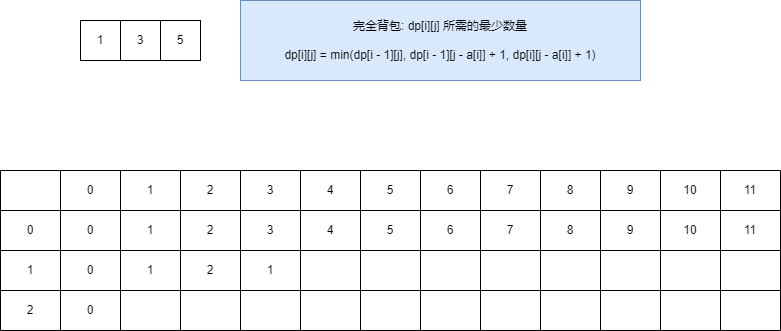

The diagram above was exported from draw.io. Its source (the exported page's mxGraphModel, read from the mxfile embedded in the PNG):
<mxGraphModel dx="1434" dy="746" grid="1" gridSize="10" guides="1" tooltips="1" connect="1" arrows="1" fold="1" page="1" pageScale="1" pageWidth="827" pageHeight="1169" math="0" shadow="0">
  <root>
    <mxCell id="0" />
    <mxCell id="1" parent="0" />
    <mxCell id="lUyN9R96oo9Fbbd1oxF6-1" value="1" style="rounded=0;whiteSpace=wrap;html=1;" vertex="1" parent="1">
      <mxGeometry x="160" y="160" width="40" height="40" as="geometry" />
    </mxCell>
    <mxCell id="lUyN9R96oo9Fbbd1oxF6-2" value="5" style="rounded=0;whiteSpace=wrap;html=1;" vertex="1" parent="1">
      <mxGeometry x="240" y="160" width="40" height="40" as="geometry" />
    </mxCell>
    <mxCell id="lUyN9R96oo9Fbbd1oxF6-3" value="3" style="rounded=0;whiteSpace=wrap;html=1;" vertex="1" parent="1">
      <mxGeometry x="200" y="160" width="40" height="40" as="geometry" />
    </mxCell>
    <mxCell id="lUyN9R96oo9Fbbd1oxF6-4" value="完全背包: dp[i][j] 所需的最少数量&lt;div&gt;&lt;br&gt;&lt;/div&gt;&lt;div&gt;dp[i][j] = min(dp[i - 1][j], dp[i - 1][j - a[i]] + 1, dp[i][j - a[i]] + 1)&lt;/div&gt;" style="text;html=1;align=center;verticalAlign=middle;whiteSpace=wrap;rounded=0;fillColor=#dae8fc;strokeColor=#6c8ebf;" vertex="1" parent="1">
      <mxGeometry x="320" y="140" width="400" height="80" as="geometry" />
    </mxCell>
    <mxCell id="lUyN9R96oo9Fbbd1oxF6-6" value="" style="shape=table;startSize=0;container=1;collapsible=0;childLayout=tableLayout;" vertex="1" parent="1">
      <mxGeometry x="80" y="310" width="780" height="160" as="geometry" />
    </mxCell>
    <mxCell id="lUyN9R96oo9Fbbd1oxF6-7" value="" style="shape=tableRow;horizontal=0;startSize=0;swimlaneHead=0;swimlaneBody=0;strokeColor=inherit;top=0;left=0;bottom=0;right=0;collapsible=0;dropTarget=0;fillColor=none;points=[[0,0.5],[1,0.5]];portConstraint=eastwest;" vertex="1" parent="lUyN9R96oo9Fbbd1oxF6-6">
      <mxGeometry width="780" height="40" as="geometry" />
    </mxCell>
    <mxCell id="lUyN9R96oo9Fbbd1oxF6-8" value="" style="shape=partialRectangle;html=1;whiteSpace=wrap;connectable=0;strokeColor=inherit;overflow=hidden;fillColor=none;top=0;left=0;bottom=0;right=0;pointerEvents=1;" vertex="1" parent="lUyN9R96oo9Fbbd1oxF6-7">
      <mxGeometry width="60" height="40" as="geometry">
        <mxRectangle width="60" height="40" as="alternateBounds" />
      </mxGeometry>
    </mxCell>
    <mxCell id="lUyN9R96oo9Fbbd1oxF6-9" value="0" style="shape=partialRectangle;html=1;whiteSpace=wrap;connectable=0;strokeColor=inherit;overflow=hidden;fillColor=none;top=0;left=0;bottom=0;right=0;pointerEvents=1;" vertex="1" parent="lUyN9R96oo9Fbbd1oxF6-7">
      <mxGeometry x="60" width="60" height="40" as="geometry">
        <mxRectangle width="60" height="40" as="alternateBounds" />
      </mxGeometry>
    </mxCell>
    <mxCell id="lUyN9R96oo9Fbbd1oxF6-10" value="1" style="shape=partialRectangle;html=1;whiteSpace=wrap;connectable=0;strokeColor=inherit;overflow=hidden;fillColor=none;top=0;left=0;bottom=0;right=0;pointerEvents=1;" vertex="1" parent="lUyN9R96oo9Fbbd1oxF6-7">
      <mxGeometry x="120" width="60" height="40" as="geometry">
        <mxRectangle width="60" height="40" as="alternateBounds" />
      </mxGeometry>
    </mxCell>
    <mxCell id="lUyN9R96oo9Fbbd1oxF6-11" value="2" style="shape=partialRectangle;html=1;whiteSpace=wrap;connectable=0;strokeColor=inherit;overflow=hidden;fillColor=none;top=0;left=0;bottom=0;right=0;pointerEvents=1;" vertex="1" parent="lUyN9R96oo9Fbbd1oxF6-7">
      <mxGeometry x="180" width="60" height="40" as="geometry">
        <mxRectangle width="60" height="40" as="alternateBounds" />
      </mxGeometry>
    </mxCell>
    <mxCell id="lUyN9R96oo9Fbbd1oxF6-12" value="3" style="shape=partialRectangle;html=1;whiteSpace=wrap;connectable=0;strokeColor=inherit;overflow=hidden;fillColor=none;top=0;left=0;bottom=0;right=0;pointerEvents=1;" vertex="1" parent="lUyN9R96oo9Fbbd1oxF6-7">
      <mxGeometry x="240" width="60" height="40" as="geometry">
        <mxRectangle width="60" height="40" as="alternateBounds" />
      </mxGeometry>
    </mxCell>
    <mxCell id="lUyN9R96oo9Fbbd1oxF6-13" value="4" style="shape=partialRectangle;html=1;whiteSpace=wrap;connectable=0;strokeColor=inherit;overflow=hidden;fillColor=none;top=0;left=0;bottom=0;right=0;pointerEvents=1;" vertex="1" parent="lUyN9R96oo9Fbbd1oxF6-7">
      <mxGeometry x="300" width="60" height="40" as="geometry">
        <mxRectangle width="60" height="40" as="alternateBounds" />
      </mxGeometry>
    </mxCell>
    <mxCell id="lUyN9R96oo9Fbbd1oxF6-14" value="5" style="shape=partialRectangle;html=1;whiteSpace=wrap;connectable=0;strokeColor=inherit;overflow=hidden;fillColor=none;top=0;left=0;bottom=0;right=0;pointerEvents=1;" vertex="1" parent="lUyN9R96oo9Fbbd1oxF6-7">
      <mxGeometry x="360" width="60" height="40" as="geometry">
        <mxRectangle width="60" height="40" as="alternateBounds" />
      </mxGeometry>
    </mxCell>
    <mxCell id="lUyN9R96oo9Fbbd1oxF6-15" value="6" style="shape=partialRectangle;html=1;whiteSpace=wrap;connectable=0;strokeColor=inherit;overflow=hidden;fillColor=none;top=0;left=0;bottom=0;right=0;pointerEvents=1;" vertex="1" parent="lUyN9R96oo9Fbbd1oxF6-7">
      <mxGeometry x="420" width="60" height="40" as="geometry">
        <mxRectangle width="60" height="40" as="alternateBounds" />
      </mxGeometry>
    </mxCell>
    <mxCell id="lUyN9R96oo9Fbbd1oxF6-16" value="7" style="shape=partialRectangle;html=1;whiteSpace=wrap;connectable=0;strokeColor=inherit;overflow=hidden;fillColor=none;top=0;left=0;bottom=0;right=0;pointerEvents=1;" vertex="1" parent="lUyN9R96oo9Fbbd1oxF6-7">
      <mxGeometry x="480" width="60" height="40" as="geometry">
        <mxRectangle width="60" height="40" as="alternateBounds" />
      </mxGeometry>
    </mxCell>
    <mxCell id="lUyN9R96oo9Fbbd1oxF6-17" value="8" style="shape=partialRectangle;html=1;whiteSpace=wrap;connectable=0;strokeColor=inherit;overflow=hidden;fillColor=none;top=0;left=0;bottom=0;right=0;pointerEvents=1;" vertex="1" parent="lUyN9R96oo9Fbbd1oxF6-7">
      <mxGeometry x="540" width="60" height="40" as="geometry">
        <mxRectangle width="60" height="40" as="alternateBounds" />
      </mxGeometry>
    </mxCell>
    <mxCell id="lUyN9R96oo9Fbbd1oxF6-18" value="9" style="shape=partialRectangle;html=1;whiteSpace=wrap;connectable=0;strokeColor=inherit;overflow=hidden;fillColor=none;top=0;left=0;bottom=0;right=0;pointerEvents=1;" vertex="1" parent="lUyN9R96oo9Fbbd1oxF6-7">
      <mxGeometry x="600" width="60" height="40" as="geometry">
        <mxRectangle width="60" height="40" as="alternateBounds" />
      </mxGeometry>
    </mxCell>
    <mxCell id="lUyN9R96oo9Fbbd1oxF6-19" value="10" style="shape=partialRectangle;html=1;whiteSpace=wrap;connectable=0;strokeColor=inherit;overflow=hidden;fillColor=none;top=0;left=0;bottom=0;right=0;pointerEvents=1;" vertex="1" parent="lUyN9R96oo9Fbbd1oxF6-7">
      <mxGeometry x="660" width="60" height="40" as="geometry">
        <mxRectangle width="60" height="40" as="alternateBounds" />
      </mxGeometry>
    </mxCell>
    <mxCell id="lUyN9R96oo9Fbbd1oxF6-59" value="11" style="shape=partialRectangle;html=1;whiteSpace=wrap;connectable=0;strokeColor=inherit;overflow=hidden;fillColor=none;top=0;left=0;bottom=0;right=0;pointerEvents=1;" vertex="1" parent="lUyN9R96oo9Fbbd1oxF6-7">
      <mxGeometry x="720" width="60" height="40" as="geometry">
        <mxRectangle width="60" height="40" as="alternateBounds" />
      </mxGeometry>
    </mxCell>
    <mxCell id="lUyN9R96oo9Fbbd1oxF6-20" value="" style="shape=tableRow;horizontal=0;startSize=0;swimlaneHead=0;swimlaneBody=0;strokeColor=inherit;top=0;left=0;bottom=0;right=0;collapsible=0;dropTarget=0;fillColor=none;points=[[0,0.5],[1,0.5]];portConstraint=eastwest;" vertex="1" parent="lUyN9R96oo9Fbbd1oxF6-6">
      <mxGeometry y="40" width="780" height="40" as="geometry" />
    </mxCell>
    <mxCell id="lUyN9R96oo9Fbbd1oxF6-21" value="0" style="shape=partialRectangle;html=1;whiteSpace=wrap;connectable=0;strokeColor=inherit;overflow=hidden;fillColor=none;top=0;left=0;bottom=0;right=0;pointerEvents=1;" vertex="1" parent="lUyN9R96oo9Fbbd1oxF6-20">
      <mxGeometry width="60" height="40" as="geometry">
        <mxRectangle width="60" height="40" as="alternateBounds" />
      </mxGeometry>
    </mxCell>
    <mxCell id="lUyN9R96oo9Fbbd1oxF6-22" value="0" style="shape=partialRectangle;html=1;whiteSpace=wrap;connectable=0;strokeColor=inherit;overflow=hidden;fillColor=none;top=0;left=0;bottom=0;right=0;pointerEvents=1;" vertex="1" parent="lUyN9R96oo9Fbbd1oxF6-20">
      <mxGeometry x="60" width="60" height="40" as="geometry">
        <mxRectangle width="60" height="40" as="alternateBounds" />
      </mxGeometry>
    </mxCell>
    <mxCell id="lUyN9R96oo9Fbbd1oxF6-23" value="1" style="shape=partialRectangle;html=1;whiteSpace=wrap;connectable=0;strokeColor=inherit;overflow=hidden;fillColor=none;top=0;left=0;bottom=0;right=0;pointerEvents=1;" vertex="1" parent="lUyN9R96oo9Fbbd1oxF6-20">
      <mxGeometry x="120" width="60" height="40" as="geometry">
        <mxRectangle width="60" height="40" as="alternateBounds" />
      </mxGeometry>
    </mxCell>
    <mxCell id="lUyN9R96oo9Fbbd1oxF6-24" value="2" style="shape=partialRectangle;html=1;whiteSpace=wrap;connectable=0;strokeColor=inherit;overflow=hidden;fillColor=none;top=0;left=0;bottom=0;right=0;pointerEvents=1;" vertex="1" parent="lUyN9R96oo9Fbbd1oxF6-20">
      <mxGeometry x="180" width="60" height="40" as="geometry">
        <mxRectangle width="60" height="40" as="alternateBounds" />
      </mxGeometry>
    </mxCell>
    <mxCell id="lUyN9R96oo9Fbbd1oxF6-25" value="3" style="shape=partialRectangle;html=1;whiteSpace=wrap;connectable=0;strokeColor=inherit;overflow=hidden;fillColor=none;top=0;left=0;bottom=0;right=0;pointerEvents=1;" vertex="1" parent="lUyN9R96oo9Fbbd1oxF6-20">
      <mxGeometry x="240" width="60" height="40" as="geometry">
        <mxRectangle width="60" height="40" as="alternateBounds" />
      </mxGeometry>
    </mxCell>
    <mxCell id="lUyN9R96oo9Fbbd1oxF6-26" value="4" style="shape=partialRectangle;html=1;whiteSpace=wrap;connectable=0;strokeColor=inherit;overflow=hidden;fillColor=none;top=0;left=0;bottom=0;right=0;pointerEvents=1;" vertex="1" parent="lUyN9R96oo9Fbbd1oxF6-20">
      <mxGeometry x="300" width="60" height="40" as="geometry">
        <mxRectangle width="60" height="40" as="alternateBounds" />
      </mxGeometry>
    </mxCell>
    <mxCell id="lUyN9R96oo9Fbbd1oxF6-27" value="5" style="shape=partialRectangle;html=1;whiteSpace=wrap;connectable=0;strokeColor=inherit;overflow=hidden;fillColor=none;top=0;left=0;bottom=0;right=0;pointerEvents=1;" vertex="1" parent="lUyN9R96oo9Fbbd1oxF6-20">
      <mxGeometry x="360" width="60" height="40" as="geometry">
        <mxRectangle width="60" height="40" as="alternateBounds" />
      </mxGeometry>
    </mxCell>
    <mxCell id="lUyN9R96oo9Fbbd1oxF6-28" value="6" style="shape=partialRectangle;html=1;whiteSpace=wrap;connectable=0;strokeColor=inherit;overflow=hidden;fillColor=none;top=0;left=0;bottom=0;right=0;pointerEvents=1;" vertex="1" parent="lUyN9R96oo9Fbbd1oxF6-20">
      <mxGeometry x="420" width="60" height="40" as="geometry">
        <mxRectangle width="60" height="40" as="alternateBounds" />
      </mxGeometry>
    </mxCell>
    <mxCell id="lUyN9R96oo9Fbbd1oxF6-29" value="7" style="shape=partialRectangle;html=1;whiteSpace=wrap;connectable=0;strokeColor=inherit;overflow=hidden;fillColor=none;top=0;left=0;bottom=0;right=0;pointerEvents=1;" vertex="1" parent="lUyN9R96oo9Fbbd1oxF6-20">
      <mxGeometry x="480" width="60" height="40" as="geometry">
        <mxRectangle width="60" height="40" as="alternateBounds" />
      </mxGeometry>
    </mxCell>
    <mxCell id="lUyN9R96oo9Fbbd1oxF6-30" value="8" style="shape=partialRectangle;html=1;whiteSpace=wrap;connectable=0;strokeColor=inherit;overflow=hidden;fillColor=none;top=0;left=0;bottom=0;right=0;pointerEvents=1;" vertex="1" parent="lUyN9R96oo9Fbbd1oxF6-20">
      <mxGeometry x="540" width="60" height="40" as="geometry">
        <mxRectangle width="60" height="40" as="alternateBounds" />
      </mxGeometry>
    </mxCell>
    <mxCell id="lUyN9R96oo9Fbbd1oxF6-31" value="9" style="shape=partialRectangle;html=1;whiteSpace=wrap;connectable=0;strokeColor=inherit;overflow=hidden;fillColor=none;top=0;left=0;bottom=0;right=0;pointerEvents=1;" vertex="1" parent="lUyN9R96oo9Fbbd1oxF6-20">
      <mxGeometry x="600" width="60" height="40" as="geometry">
        <mxRectangle width="60" height="40" as="alternateBounds" />
      </mxGeometry>
    </mxCell>
    <mxCell id="lUyN9R96oo9Fbbd1oxF6-32" value="10" style="shape=partialRectangle;html=1;whiteSpace=wrap;connectable=0;strokeColor=inherit;overflow=hidden;fillColor=none;top=0;left=0;bottom=0;right=0;pointerEvents=1;" vertex="1" parent="lUyN9R96oo9Fbbd1oxF6-20">
      <mxGeometry x="660" width="60" height="40" as="geometry">
        <mxRectangle width="60" height="40" as="alternateBounds" />
      </mxGeometry>
    </mxCell>
    <mxCell id="lUyN9R96oo9Fbbd1oxF6-60" value="11" style="shape=partialRectangle;html=1;whiteSpace=wrap;connectable=0;strokeColor=inherit;overflow=hidden;fillColor=none;top=0;left=0;bottom=0;right=0;pointerEvents=1;" vertex="1" parent="lUyN9R96oo9Fbbd1oxF6-20">
      <mxGeometry x="720" width="60" height="40" as="geometry">
        <mxRectangle width="60" height="40" as="alternateBounds" />
      </mxGeometry>
    </mxCell>
    <mxCell id="lUyN9R96oo9Fbbd1oxF6-33" value="" style="shape=tableRow;horizontal=0;startSize=0;swimlaneHead=0;swimlaneBody=0;strokeColor=inherit;top=0;left=0;bottom=0;right=0;collapsible=0;dropTarget=0;fillColor=none;points=[[0,0.5],[1,0.5]];portConstraint=eastwest;" vertex="1" parent="lUyN9R96oo9Fbbd1oxF6-6">
      <mxGeometry y="80" width="780" height="40" as="geometry" />
    </mxCell>
    <mxCell id="lUyN9R96oo9Fbbd1oxF6-34" value="1" style="shape=partialRectangle;html=1;whiteSpace=wrap;connectable=0;strokeColor=inherit;overflow=hidden;fillColor=none;top=0;left=0;bottom=0;right=0;pointerEvents=1;" vertex="1" parent="lUyN9R96oo9Fbbd1oxF6-33">
      <mxGeometry width="60" height="40" as="geometry">
        <mxRectangle width="60" height="40" as="alternateBounds" />
      </mxGeometry>
    </mxCell>
    <mxCell id="lUyN9R96oo9Fbbd1oxF6-35" value="0" style="shape=partialRectangle;html=1;whiteSpace=wrap;connectable=0;strokeColor=inherit;overflow=hidden;fillColor=none;top=0;left=0;bottom=0;right=0;pointerEvents=1;" vertex="1" parent="lUyN9R96oo9Fbbd1oxF6-33">
      <mxGeometry x="60" width="60" height="40" as="geometry">
        <mxRectangle width="60" height="40" as="alternateBounds" />
      </mxGeometry>
    </mxCell>
    <mxCell id="lUyN9R96oo9Fbbd1oxF6-36" value="1" style="shape=partialRectangle;html=1;whiteSpace=wrap;connectable=0;strokeColor=inherit;overflow=hidden;fillColor=none;top=0;left=0;bottom=0;right=0;pointerEvents=1;" vertex="1" parent="lUyN9R96oo9Fbbd1oxF6-33">
      <mxGeometry x="120" width="60" height="40" as="geometry">
        <mxRectangle width="60" height="40" as="alternateBounds" />
      </mxGeometry>
    </mxCell>
    <mxCell id="lUyN9R96oo9Fbbd1oxF6-37" value="2" style="shape=partialRectangle;html=1;whiteSpace=wrap;connectable=0;strokeColor=inherit;overflow=hidden;fillColor=none;top=0;left=0;bottom=0;right=0;pointerEvents=1;" vertex="1" parent="lUyN9R96oo9Fbbd1oxF6-33">
      <mxGeometry x="180" width="60" height="40" as="geometry">
        <mxRectangle width="60" height="40" as="alternateBounds" />
      </mxGeometry>
    </mxCell>
    <mxCell id="lUyN9R96oo9Fbbd1oxF6-38" value="1" style="shape=partialRectangle;html=1;whiteSpace=wrap;connectable=0;strokeColor=inherit;overflow=hidden;fillColor=none;top=0;left=0;bottom=0;right=0;pointerEvents=1;" vertex="1" parent="lUyN9R96oo9Fbbd1oxF6-33">
      <mxGeometry x="240" width="60" height="40" as="geometry">
        <mxRectangle width="60" height="40" as="alternateBounds" />
      </mxGeometry>
    </mxCell>
    <mxCell id="lUyN9R96oo9Fbbd1oxF6-39" value="" style="shape=partialRectangle;html=1;whiteSpace=wrap;connectable=0;strokeColor=inherit;overflow=hidden;fillColor=none;top=0;left=0;bottom=0;right=0;pointerEvents=1;" vertex="1" parent="lUyN9R96oo9Fbbd1oxF6-33">
      <mxGeometry x="300" width="60" height="40" as="geometry">
        <mxRectangle width="60" height="40" as="alternateBounds" />
      </mxGeometry>
    </mxCell>
    <mxCell id="lUyN9R96oo9Fbbd1oxF6-40" value="" style="shape=partialRectangle;html=1;whiteSpace=wrap;connectable=0;strokeColor=inherit;overflow=hidden;fillColor=none;top=0;left=0;bottom=0;right=0;pointerEvents=1;" vertex="1" parent="lUyN9R96oo9Fbbd1oxF6-33">
      <mxGeometry x="360" width="60" height="40" as="geometry">
        <mxRectangle width="60" height="40" as="alternateBounds" />
      </mxGeometry>
    </mxCell>
    <mxCell id="lUyN9R96oo9Fbbd1oxF6-41" value="" style="shape=partialRectangle;html=1;whiteSpace=wrap;connectable=0;strokeColor=inherit;overflow=hidden;fillColor=none;top=0;left=0;bottom=0;right=0;pointerEvents=1;" vertex="1" parent="lUyN9R96oo9Fbbd1oxF6-33">
      <mxGeometry x="420" width="60" height="40" as="geometry">
        <mxRectangle width="60" height="40" as="alternateBounds" />
      </mxGeometry>
    </mxCell>
    <mxCell id="lUyN9R96oo9Fbbd1oxF6-42" value="" style="shape=partialRectangle;html=1;whiteSpace=wrap;connectable=0;strokeColor=inherit;overflow=hidden;fillColor=none;top=0;left=0;bottom=0;right=0;pointerEvents=1;" vertex="1" parent="lUyN9R96oo9Fbbd1oxF6-33">
      <mxGeometry x="480" width="60" height="40" as="geometry">
        <mxRectangle width="60" height="40" as="alternateBounds" />
      </mxGeometry>
    </mxCell>
    <mxCell id="lUyN9R96oo9Fbbd1oxF6-43" value="" style="shape=partialRectangle;html=1;whiteSpace=wrap;connectable=0;strokeColor=inherit;overflow=hidden;fillColor=none;top=0;left=0;bottom=0;right=0;pointerEvents=1;" vertex="1" parent="lUyN9R96oo9Fbbd1oxF6-33">
      <mxGeometry x="540" width="60" height="40" as="geometry">
        <mxRectangle width="60" height="40" as="alternateBounds" />
      </mxGeometry>
    </mxCell>
    <mxCell id="lUyN9R96oo9Fbbd1oxF6-44" value="" style="shape=partialRectangle;html=1;whiteSpace=wrap;connectable=0;strokeColor=inherit;overflow=hidden;fillColor=none;top=0;left=0;bottom=0;right=0;pointerEvents=1;" vertex="1" parent="lUyN9R96oo9Fbbd1oxF6-33">
      <mxGeometry x="600" width="60" height="40" as="geometry">
        <mxRectangle width="60" height="40" as="alternateBounds" />
      </mxGeometry>
    </mxCell>
    <mxCell id="lUyN9R96oo9Fbbd1oxF6-45" value="" style="shape=partialRectangle;html=1;whiteSpace=wrap;connectable=0;strokeColor=inherit;overflow=hidden;fillColor=none;top=0;left=0;bottom=0;right=0;pointerEvents=1;" vertex="1" parent="lUyN9R96oo9Fbbd1oxF6-33">
      <mxGeometry x="660" width="60" height="40" as="geometry">
        <mxRectangle width="60" height="40" as="alternateBounds" />
      </mxGeometry>
    </mxCell>
    <mxCell id="lUyN9R96oo9Fbbd1oxF6-61" style="shape=partialRectangle;html=1;whiteSpace=wrap;connectable=0;strokeColor=inherit;overflow=hidden;fillColor=none;top=0;left=0;bottom=0;right=0;pointerEvents=1;" vertex="1" parent="lUyN9R96oo9Fbbd1oxF6-33">
      <mxGeometry x="720" width="60" height="40" as="geometry">
        <mxRectangle width="60" height="40" as="alternateBounds" />
      </mxGeometry>
    </mxCell>
    <mxCell id="lUyN9R96oo9Fbbd1oxF6-46" value="" style="shape=tableRow;horizontal=0;startSize=0;swimlaneHead=0;swimlaneBody=0;strokeColor=inherit;top=0;left=0;bottom=0;right=0;collapsible=0;dropTarget=0;fillColor=none;points=[[0,0.5],[1,0.5]];portConstraint=eastwest;" vertex="1" parent="lUyN9R96oo9Fbbd1oxF6-6">
      <mxGeometry y="120" width="780" height="40" as="geometry" />
    </mxCell>
    <mxCell id="lUyN9R96oo9Fbbd1oxF6-47" value="2" style="shape=partialRectangle;html=1;whiteSpace=wrap;connectable=0;strokeColor=inherit;overflow=hidden;fillColor=none;top=0;left=0;bottom=0;right=0;pointerEvents=1;" vertex="1" parent="lUyN9R96oo9Fbbd1oxF6-46">
      <mxGeometry width="60" height="40" as="geometry">
        <mxRectangle width="60" height="40" as="alternateBounds" />
      </mxGeometry>
    </mxCell>
    <mxCell id="lUyN9R96oo9Fbbd1oxF6-48" value="0" style="shape=partialRectangle;html=1;whiteSpace=wrap;connectable=0;strokeColor=inherit;overflow=hidden;fillColor=none;top=0;left=0;bottom=0;right=0;pointerEvents=1;" vertex="1" parent="lUyN9R96oo9Fbbd1oxF6-46">
      <mxGeometry x="60" width="60" height="40" as="geometry">
        <mxRectangle width="60" height="40" as="alternateBounds" />
      </mxGeometry>
    </mxCell>
    <mxCell id="lUyN9R96oo9Fbbd1oxF6-49" value="" style="shape=partialRectangle;html=1;whiteSpace=wrap;connectable=0;strokeColor=inherit;overflow=hidden;fillColor=none;top=0;left=0;bottom=0;right=0;pointerEvents=1;" vertex="1" parent="lUyN9R96oo9Fbbd1oxF6-46">
      <mxGeometry x="120" width="60" height="40" as="geometry">
        <mxRectangle width="60" height="40" as="alternateBounds" />
      </mxGeometry>
    </mxCell>
    <mxCell id="lUyN9R96oo9Fbbd1oxF6-50" value="" style="shape=partialRectangle;html=1;whiteSpace=wrap;connectable=0;strokeColor=inherit;overflow=hidden;fillColor=none;top=0;left=0;bottom=0;right=0;pointerEvents=1;" vertex="1" parent="lUyN9R96oo9Fbbd1oxF6-46">
      <mxGeometry x="180" width="60" height="40" as="geometry">
        <mxRectangle width="60" height="40" as="alternateBounds" />
      </mxGeometry>
    </mxCell>
    <mxCell id="lUyN9R96oo9Fbbd1oxF6-51" value="" style="shape=partialRectangle;html=1;whiteSpace=wrap;connectable=0;strokeColor=inherit;overflow=hidden;fillColor=none;top=0;left=0;bottom=0;right=0;pointerEvents=1;" vertex="1" parent="lUyN9R96oo9Fbbd1oxF6-46">
      <mxGeometry x="240" width="60" height="40" as="geometry">
        <mxRectangle width="60" height="40" as="alternateBounds" />
      </mxGeometry>
    </mxCell>
    <mxCell id="lUyN9R96oo9Fbbd1oxF6-52" value="" style="shape=partialRectangle;html=1;whiteSpace=wrap;connectable=0;strokeColor=inherit;overflow=hidden;fillColor=none;top=0;left=0;bottom=0;right=0;pointerEvents=1;" vertex="1" parent="lUyN9R96oo9Fbbd1oxF6-46">
      <mxGeometry x="300" width="60" height="40" as="geometry">
        <mxRectangle width="60" height="40" as="alternateBounds" />
      </mxGeometry>
    </mxCell>
    <mxCell id="lUyN9R96oo9Fbbd1oxF6-53" value="" style="shape=partialRectangle;html=1;whiteSpace=wrap;connectable=0;strokeColor=inherit;overflow=hidden;fillColor=none;top=0;left=0;bottom=0;right=0;pointerEvents=1;" vertex="1" parent="lUyN9R96oo9Fbbd1oxF6-46">
      <mxGeometry x="360" width="60" height="40" as="geometry">
        <mxRectangle width="60" height="40" as="alternateBounds" />
      </mxGeometry>
    </mxCell>
    <mxCell id="lUyN9R96oo9Fbbd1oxF6-54" value="" style="shape=partialRectangle;html=1;whiteSpace=wrap;connectable=0;strokeColor=inherit;overflow=hidden;fillColor=none;top=0;left=0;bottom=0;right=0;pointerEvents=1;" vertex="1" parent="lUyN9R96oo9Fbbd1oxF6-46">
      <mxGeometry x="420" width="60" height="40" as="geometry">
        <mxRectangle width="60" height="40" as="alternateBounds" />
      </mxGeometry>
    </mxCell>
    <mxCell id="lUyN9R96oo9Fbbd1oxF6-55" value="" style="shape=partialRectangle;html=1;whiteSpace=wrap;connectable=0;strokeColor=inherit;overflow=hidden;fillColor=none;top=0;left=0;bottom=0;right=0;pointerEvents=1;" vertex="1" parent="lUyN9R96oo9Fbbd1oxF6-46">
      <mxGeometry x="480" width="60" height="40" as="geometry">
        <mxRectangle width="60" height="40" as="alternateBounds" />
      </mxGeometry>
    </mxCell>
    <mxCell id="lUyN9R96oo9Fbbd1oxF6-56" value="" style="shape=partialRectangle;html=1;whiteSpace=wrap;connectable=0;strokeColor=inherit;overflow=hidden;fillColor=none;top=0;left=0;bottom=0;right=0;pointerEvents=1;" vertex="1" parent="lUyN9R96oo9Fbbd1oxF6-46">
      <mxGeometry x="540" width="60" height="40" as="geometry">
        <mxRectangle width="60" height="40" as="alternateBounds" />
      </mxGeometry>
    </mxCell>
    <mxCell id="lUyN9R96oo9Fbbd1oxF6-57" value="" style="shape=partialRectangle;html=1;whiteSpace=wrap;connectable=0;strokeColor=inherit;overflow=hidden;fillColor=none;top=0;left=0;bottom=0;right=0;pointerEvents=1;" vertex="1" parent="lUyN9R96oo9Fbbd1oxF6-46">
      <mxGeometry x="600" width="60" height="40" as="geometry">
        <mxRectangle width="60" height="40" as="alternateBounds" />
      </mxGeometry>
    </mxCell>
    <mxCell id="lUyN9R96oo9Fbbd1oxF6-58" value="" style="shape=partialRectangle;html=1;whiteSpace=wrap;connectable=0;strokeColor=inherit;overflow=hidden;fillColor=none;top=0;left=0;bottom=0;right=0;pointerEvents=1;" vertex="1" parent="lUyN9R96oo9Fbbd1oxF6-46">
      <mxGeometry x="660" width="60" height="40" as="geometry">
        <mxRectangle width="60" height="40" as="alternateBounds" />
      </mxGeometry>
    </mxCell>
    <mxCell id="lUyN9R96oo9Fbbd1oxF6-62" style="shape=partialRectangle;html=1;whiteSpace=wrap;connectable=0;strokeColor=inherit;overflow=hidden;fillColor=none;top=0;left=0;bottom=0;right=0;pointerEvents=1;" vertex="1" parent="lUyN9R96oo9Fbbd1oxF6-46">
      <mxGeometry x="720" width="60" height="40" as="geometry">
        <mxRectangle width="60" height="40" as="alternateBounds" />
      </mxGeometry>
    </mxCell>
  </root>
</mxGraphModel>